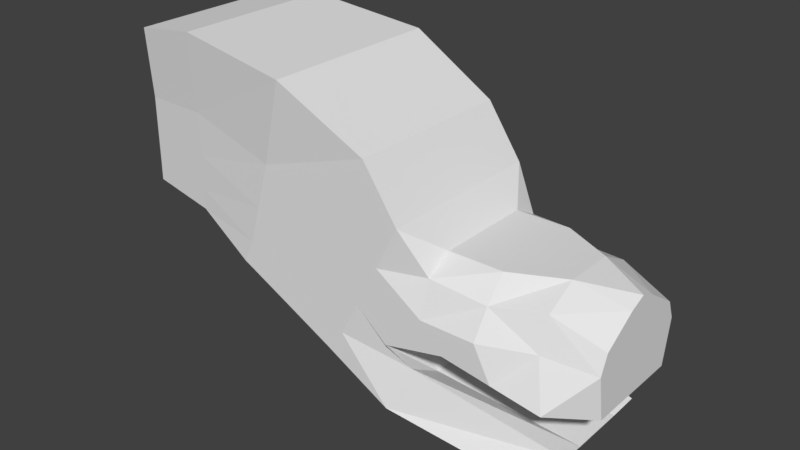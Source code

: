 # Source: dog2.blend  (saved by Blender 2.77.0; exported with 4.5.12 LTS)
import bpy
from mathutils import Matrix  # noqa: F401  (used for matrix-valued properties, if any)

bpy.ops.wm.read_factory_settings(use_empty=True)
scene = bpy.context.scene
scene.name = 'Scene'

# ---- collections
col_collection_1 = bpy.data.collections.new('Collection 1'); scene.collection.children.link(col_collection_1)

# ---- world
world_world = bpy.data.worlds.new('World'); scene.world = world_world
world_world.color = (0.05088, 0.05088, 0.05088)
world_world.use_sun_shadow = False
world_world.sun_shadow_jitter_overblur = 0.0
world_world.cycles.sampling_method = 'MANUAL'

# ---- meshes
me_cube_001 = bpy.data.meshes.new('Cube.001')
me_cube_001.from_pydata([(-0.682, 0.7333, 0.8122), (-0.4152, 0.5889, 1.251), (0.1394, 0.7333, 0.69), (0.4152, 0.4166, 1.146), (-0.4152, 0.4159, 1.444), (-0.4152, 0.7333, 1.029), (-0.4152, 0.4159, 0.6134), (0.0, 0.4818, 1.301), (0.4152, 0.4818, 0.9888), (-0.2713, 0.7333, 0.7511), (0.4152, 0.1355, 1.33), (0.4152, 0.4159, 0.6134), (0.0, 0.212, 1.444), (0.0, 0.4159, 0.6134), (-0.3134, 0.3056, -0.1845), (0.4152, 0.212, 1.029), (0.0, 0.5715, 1.029), (-0.3134, 0.4787, -0.06844), (-0.8723, 0.4159, 1.444), (-0.8723, 0.6411, 1.322), (-0.8723, 0.7333, 1.029), (-1.19, 0.7333, 0.6949), (-1.2, 0.4159, 0.6134), (0.1974, 0.4584, 0.2031), (0.1818, 0.2361, 0.1702), (-1.085, 0.4159, 1.667), (-1.085, 0.7333, 1.667), (-1.271, 0.7333, 1.297), (-1.458, 0.7333, 0.9257), (-1.381, 0.4159, 2.101), (-1.381, 0.7333, 2.101), (-1.677, 0.7333, 1.501), (-1.864, 0.7333, 1.13), (-1.419, 0.3906, -0.05374), (-1.03, 0.3103, 0.3136), (-2.125, 0.3437, 2.506), (-2.125, 0.7845, 2.506), (-2.333, 0.7333, 1.79), (-2.447, 0.7333, 1.398), (-1.03, 0.6276, 0.5016), (-1.615, 0.7333, 0.6258), (-2.021, 0.7333, 0.8301), (-2.54, 0.7333, 1.077), (-1.419, 0.5637, 0.06235), (-1.953, 0.5637, 0.3472), (-1.953, 0.3906, 0.2311), (-2.323, 0.5637, 0.5335), (-2.323, 0.3906, 0.4174), (-2.679, 0.3906, 0.6059), (-2.679, 0.5637, 0.722), (-1.187, 0.7333, 0.1359), (-2.178, 0.7333, 0.6524), (-2.633, 0.7333, 0.8794), (-1.773, 0.7333, 0.4482), (-3.138, 0.3018, 2.628), (-3.138, 0.7065, 2.628), (-3.145, 0.6612, 1.97), (-3.148, 0.6612, 1.609), (0.02473, 0.6483, -0.007437), (-3.151, 0.6612, 1.314), (-3.073, 0.5114, 0.9848), (-3.073, 0.2737, 0.8687), (-3.74, 0.2293, 1.354), (-3.738, 0.2293, 1.619), (-3.729, 0.2711, 2.533), (-3.729, 0.6458, 2.533), (-3.735, 0.6052, 1.943), (-3.738, 0.6052, 1.619), (-3.735, 0.2293, 1.943), (-3.74, 0.6052, 1.354), (-3.61, 0.4707, 1.077), (-3.61, 0.2551, 0.9607), (0.02473, 0.3309, -0.007437), (-3.154, 0.6612, 1.142), (-3.743, 0.6052, 1.212), (-3.743, 0.2293, 1.212), (-0.4152, 0.0, 0.6134), (0.4152, 0.0, 1.388), (-0.4152, 0.0, 1.444), (0.4152, 0.0, 0.6134), (0.0, 0.0, 1.444), (0.0, 0.0, 0.6134), (0.1818, 0.0, 0.1702), (0.4152, 0.0, 1.029), (-1.2, 0.0, 0.6134), (-0.8723, 0.0, 1.444), (-1.085, 0.0, 1.667), (-1.381, 0.0, 2.101), (-2.125, 0.0, 2.506), (-1.03, 0.0, 0.3136), (-1.419, 0.0, -0.05374), (-1.953, 0.0, 0.2311), (-2.323, 0.0, 0.4174), (-2.679, 0.0, 0.6059), (-0.3134, 0.0, -0.1845), (-3.138, 0.0, 2.628), (-3.073, 0.0, 0.8687), (-3.738, 0.0, 1.619), (-3.729, 0.0, 2.533), (-3.735, 0.0, 1.943), (-3.74, 0.0, 1.354), (-3.61, 0.0, 0.9607), (-3.743, 0.0, 1.212), (0.02473, 0.0, -0.007437)], [], [(1, 5, 20, 19), (16, 8, 2, 9), (13, 9, 2, 11), (12, 7, 1, 4), (80, 12, 4, 78), (77, 10, 12, 80), (10, 3, 7, 12), (81, 13, 11, 79), (76, 6, 13, 81), (6, 0, 9, 13), (8, 15, 11, 2), (3, 10, 15, 8), (5, 16, 9, 0), (1, 7, 16, 5), (7, 3, 8, 16), (5, 0, 21, 20), (78, 4, 18, 85), (18, 19, 26, 25), (85, 18, 25, 86), (36, 37, 56, 55), (4, 1, 19, 18), (0, 6, 22, 21), (38, 32, 41, 42), (27, 28, 32, 31), (90, 33, 14, 94), (19, 20, 27, 26), (20, 21, 28, 27), (49, 48, 61, 60), (31, 32, 38, 37), (30, 31, 37, 36), (86, 25, 29, 87), (32, 28, 40, 41), (25, 26, 30, 29), (26, 27, 31, 30), (52, 49, 60, 73), (88, 35, 54, 95), (87, 29, 35, 88), (37, 38, 57, 56), (29, 30, 36, 35), (51, 53, 44, 46), (53, 50, 43, 44), (52, 51, 46, 49), (28, 21, 39, 40), (21, 22, 34, 39), (43, 33, 45, 44), (44, 45, 47, 46), (46, 47, 48, 49), (35, 36, 55, 54), (58, 72, 14, 17), (50, 39, 23, 58), (39, 34, 24, 23), (33, 43, 17, 14), (54, 55, 65, 64), (55, 56, 66, 65), (73, 60, 70, 74), (60, 61, 71, 70), (95, 54, 64, 98), (57, 59, 69, 67), (38, 42, 59, 57), (68, 66, 67, 63), (99, 68, 63, 97), (98, 64, 68, 99), (64, 65, 66, 68), (63, 67, 69, 62), (102, 75, 71, 101), (97, 63, 62, 100), (75, 74, 70, 71), (56, 57, 67, 66), (62, 69, 74, 75), (100, 62, 75, 102), (59, 73, 74, 69), (43, 50, 58, 17), (23, 24, 72, 58), (42, 41, 51, 52), (40, 39, 50, 53), (41, 40, 53, 51), (42, 52, 73, 59), (24, 82, 103, 72), (61, 96, 101, 71), (72, 103, 94, 14), (47, 92, 93, 48), (45, 91, 92, 47), (33, 90, 91, 45), (22, 84, 89, 34), (34, 89, 82, 24), (48, 93, 96, 61), (6, 76, 84, 22), (10, 77, 83, 15), (15, 83, 79, 11)])
me_cube_001.use_remesh_preserve_volume = False
me_cube_001.use_remesh_preserve_attributes = False
me_cube_001.use_mirror_vertex_groups = False
me_cube_001.update()

# ---- objects
ob_cube = bpy.data.objects.new('Cube', me_cube_001)

# ---- transforms, parenting, visibility, modifiers, constraints
ob_cube.location = (0.0, 0.0, 0.0)
ob_cube.lineart.crease_threshold = 0.0
_m = ob_cube.modifiers.new('Mirror', 'MIRROR')
_m.use_axis = (False, True, False)
_m.use_clip = True

# ---- collection membership
col_collection_1.objects.link(ob_cube)

# ---- scene / render settings (as saved in the file)
scene.frame_start = 1; scene.frame_end = 250; scene.frame_set(78)
scene.render.engine = 'CYCLES'
scene.render.resolution_percentage = 50
scene.render.dither_intensity = 0.0
scene.cycles.use_denoising = False
scene.cycles.samples = 128
scene.cycles.sampling_pattern = 'TABULATED_SOBOL'
scene.cycles.light_sampling_threshold = 0.0
scene.cycles.use_adaptive_sampling = False
scene.cycles.use_light_tree = False
scene.cycles.blur_glossy = 0.0
scene.cycles.sample_clamp_indirect = 0.0
scene.view_settings.view_transform = 'Standard'
bpy.context.view_layer.update()

# ---- added for rendering (the .blend has no active camera and no usable light): camera, sun
cam_auto = bpy.data.cameras.new('AutoCamera')
cam_auto.lens = 50.0
cam_auto.sensor_width = 36.0
cam_auto.clip_end = 1000.0
ob_auto_camera = bpy.data.objects.new('AutoCamera', cam_auto)
scene.collection.objects.link(ob_auto_camera)
ob_auto_camera.location = (3.20242, -5.83953, 5.11481)
ob_auto_camera.rotation_euler = (1.09748, -7.21219e-08, 0.694738)
scene.camera = ob_auto_camera
light_auto_sun = bpy.data.lights.new('AutoSun', 'SUN')
light_auto_sun.energy = 3.0
light_auto_sun.angle = 0.0523599
ob_auto_sun = bpy.data.objects.new('AutoSun', light_auto_sun)
scene.collection.objects.link(ob_auto_sun)
ob_auto_sun.rotation_euler = (0.872665, 0.174533, 0.523599)
bpy.context.view_layer.update()
